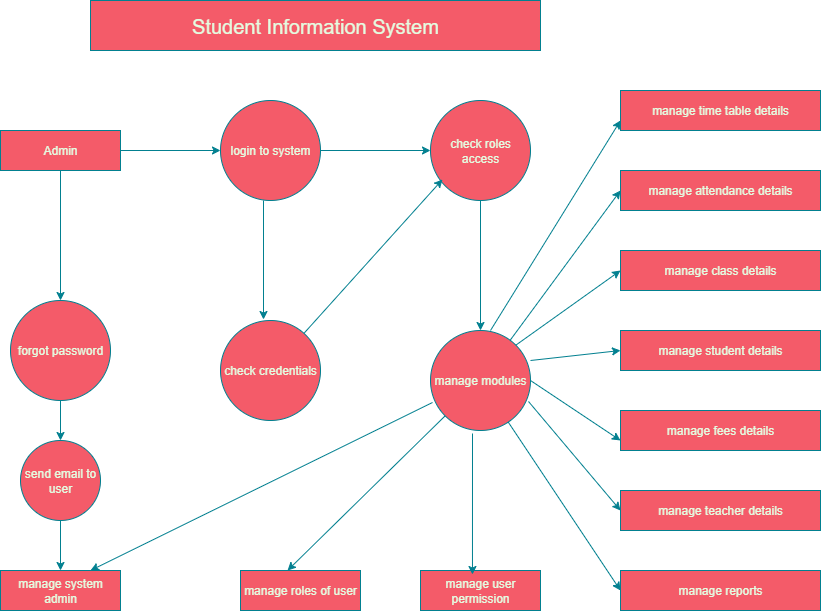

The diagram above was exported from draw.io. Its source (the exported page's mxGraphModel, read from the mxfile embedded in the PNG):
<mxGraphModel dx="787" dy="1592" grid="1" gridSize="10" guides="1" tooltips="1" connect="1" arrows="1" fold="1" page="1" pageScale="1" pageWidth="827" pageHeight="1169" math="0" shadow="0">
  <root>
    <mxCell id="0" />
    <mxCell id="1" parent="0" />
    <mxCell id="SUglvK7zjYAWjiXlqLhC-1" value="manage time table details" style="rounded=0;whiteSpace=wrap;html=1;fillColor=#F45B69;strokeColor=#028090;labelBackgroundColor=none;fontColor=#E4FDE1;" parent="1" vertex="1">
      <mxGeometry x="680" width="200" height="40" as="geometry" />
    </mxCell>
    <mxCell id="SUglvK7zjYAWjiXlqLhC-2" value="manage attendance details" style="rounded=0;whiteSpace=wrap;html=1;fillColor=#F45B69;strokeColor=#028090;labelBackgroundColor=none;fontColor=#E4FDE1;" parent="1" vertex="1">
      <mxGeometry x="680" y="80" width="200" height="40" as="geometry" />
    </mxCell>
    <mxCell id="SUglvK7zjYAWjiXlqLhC-3" value="manage class details" style="rounded=0;whiteSpace=wrap;html=1;fillColor=#F45B69;strokeColor=#028090;labelBackgroundColor=none;fontColor=#E4FDE1;" parent="1" vertex="1">
      <mxGeometry x="680" y="160" width="200" height="40" as="geometry" />
    </mxCell>
    <mxCell id="JUiCdZ9aWAj73RfqqkM5-1" value="&lt;font style=&quot;font-size: 20px;&quot;&gt;Student Information System&lt;/font&gt;" style="rounded=0;whiteSpace=wrap;html=1;fillColor=#F45B69;strokeColor=#028090;labelBackgroundColor=none;fontColor=#E4FDE1;" vertex="1" parent="1">
      <mxGeometry x="150" y="-90" width="450" height="50" as="geometry" />
    </mxCell>
    <mxCell id="JUiCdZ9aWAj73RfqqkM5-2" value="manage student details" style="rounded=0;whiteSpace=wrap;html=1;fillColor=#F45B69;strokeColor=#028090;labelBackgroundColor=none;fontColor=#E4FDE1;" vertex="1" parent="1">
      <mxGeometry x="680" y="240" width="200" height="40" as="geometry" />
    </mxCell>
    <mxCell id="JUiCdZ9aWAj73RfqqkM5-3" value="" style="rounded=0;whiteSpace=wrap;html=1;labelBackgroundColor=none;fillColor=#F45B69;strokeColor=#028090;fontColor=#E4FDE1;" vertex="1" parent="1">
      <mxGeometry x="340" y="200" width="120" as="geometry" />
    </mxCell>
    <mxCell id="JUiCdZ9aWAj73RfqqkM5-4" value="manage fees details" style="rounded=0;whiteSpace=wrap;html=1;fillColor=#F45B69;strokeColor=#028090;labelBackgroundColor=none;fontColor=#E4FDE1;" vertex="1" parent="1">
      <mxGeometry x="680" y="320" width="200" height="40" as="geometry" />
    </mxCell>
    <mxCell id="JUiCdZ9aWAj73RfqqkM5-5" value="manage teacher details" style="rounded=0;whiteSpace=wrap;html=1;fillColor=#F45B69;strokeColor=#028090;labelBackgroundColor=none;fontColor=#E4FDE1;" vertex="1" parent="1">
      <mxGeometry x="680" y="400" width="200" height="40" as="geometry" />
    </mxCell>
    <mxCell id="JUiCdZ9aWAj73RfqqkM5-6" value="manage reports" style="rounded=0;whiteSpace=wrap;html=1;fillColor=#F45B69;strokeColor=#028090;labelBackgroundColor=none;fontColor=#E4FDE1;" vertex="1" parent="1">
      <mxGeometry x="680" y="480" width="200" height="40" as="geometry" />
    </mxCell>
    <mxCell id="JUiCdZ9aWAj73RfqqkM5-10" value="check roles access" style="ellipse;whiteSpace=wrap;html=1;aspect=fixed;fillColor=#F45B69;fontColor=#E4FDE1;strokeColor=#028090;labelBackgroundColor=none;" vertex="1" parent="1">
      <mxGeometry x="490" y="10" width="100" height="100" as="geometry" />
    </mxCell>
    <mxCell id="JUiCdZ9aWAj73RfqqkM5-11" value="manage modules" style="ellipse;whiteSpace=wrap;html=1;aspect=fixed;fillColor=#F45B69;fontColor=#E4FDE1;strokeColor=#028090;labelBackgroundColor=none;" vertex="1" parent="1">
      <mxGeometry x="490" y="240" width="100" height="100" as="geometry" />
    </mxCell>
    <mxCell id="JUiCdZ9aWAj73RfqqkM5-12" value="login to system" style="ellipse;whiteSpace=wrap;html=1;aspect=fixed;fillColor=#F45B69;fontColor=#E4FDE1;strokeColor=#028090;labelBackgroundColor=none;" vertex="1" parent="1">
      <mxGeometry x="280" y="10" width="100" height="100" as="geometry" />
    </mxCell>
    <mxCell id="JUiCdZ9aWAj73RfqqkM5-13" value="forgot password" style="ellipse;whiteSpace=wrap;html=1;aspect=fixed;fillColor=#F45B69;labelBackgroundColor=none;strokeColor=#028090;fontColor=#E4FDE1;" vertex="1" parent="1">
      <mxGeometry x="70" y="210" width="100" height="100" as="geometry" />
    </mxCell>
    <mxCell id="JUiCdZ9aWAj73RfqqkM5-14" value="" style="endArrow=classic;html=1;rounded=0;entryX=0;entryY=0.75;entryDx=0;entryDy=0;labelBackgroundColor=none;strokeColor=#028090;fontColor=default;" edge="1" parent="1" target="SUglvK7zjYAWjiXlqLhC-1">
      <mxGeometry width="50" height="50" relative="1" as="geometry">
        <mxPoint x="550" y="240" as="sourcePoint" />
        <mxPoint x="670" y="30" as="targetPoint" />
      </mxGeometry>
    </mxCell>
    <mxCell id="JUiCdZ9aWAj73RfqqkM5-15" value="" style="endArrow=classic;html=1;rounded=0;entryX=0;entryY=0.5;entryDx=0;entryDy=0;labelBackgroundColor=none;strokeColor=#028090;fontColor=default;" edge="1" parent="1" source="JUiCdZ9aWAj73RfqqkM5-11" target="SUglvK7zjYAWjiXlqLhC-2">
      <mxGeometry width="50" height="50" relative="1" as="geometry">
        <mxPoint x="490" y="210" as="sourcePoint" />
        <mxPoint x="540" y="160" as="targetPoint" />
      </mxGeometry>
    </mxCell>
    <mxCell id="JUiCdZ9aWAj73RfqqkM5-16" value="" style="endArrow=classic;html=1;rounded=0;entryX=0;entryY=0.5;entryDx=0;entryDy=0;exitX=1;exitY=0;exitDx=0;exitDy=0;labelBackgroundColor=none;strokeColor=#028090;fontColor=default;" edge="1" parent="1" source="JUiCdZ9aWAj73RfqqkM5-11" target="SUglvK7zjYAWjiXlqLhC-3">
      <mxGeometry width="50" height="50" relative="1" as="geometry">
        <mxPoint x="570" y="240" as="sourcePoint" />
        <mxPoint x="650" y="180" as="targetPoint" />
      </mxGeometry>
    </mxCell>
    <mxCell id="JUiCdZ9aWAj73RfqqkM5-17" value="" style="endArrow=classic;html=1;rounded=0;entryX=0;entryY=0.5;entryDx=0;entryDy=0;labelBackgroundColor=none;strokeColor=#028090;fontColor=default;" edge="1" parent="1" target="JUiCdZ9aWAj73RfqqkM5-2">
      <mxGeometry width="50" height="50" relative="1" as="geometry">
        <mxPoint x="590" y="270" as="sourcePoint" />
        <mxPoint x="540" y="160" as="targetPoint" />
      </mxGeometry>
    </mxCell>
    <mxCell id="JUiCdZ9aWAj73RfqqkM5-18" value="" style="endArrow=classic;html=1;rounded=0;exitX=1;exitY=0.5;exitDx=0;exitDy=0;entryX=0;entryY=0.75;entryDx=0;entryDy=0;labelBackgroundColor=none;strokeColor=#028090;fontColor=default;" edge="1" parent="1" source="JUiCdZ9aWAj73RfqqkM5-11" target="JUiCdZ9aWAj73RfqqkM5-4">
      <mxGeometry width="50" height="50" relative="1" as="geometry">
        <mxPoint x="490" y="260" as="sourcePoint" />
        <mxPoint x="670" y="340" as="targetPoint" />
      </mxGeometry>
    </mxCell>
    <mxCell id="JUiCdZ9aWAj73RfqqkM5-19" value="" style="endArrow=classic;html=1;rounded=0;entryX=0;entryY=0.5;entryDx=0;entryDy=0;exitX=0.98;exitY=0.71;exitDx=0;exitDy=0;exitPerimeter=0;labelBackgroundColor=none;strokeColor=#028090;fontColor=default;" edge="1" parent="1" source="JUiCdZ9aWAj73RfqqkM5-11" target="JUiCdZ9aWAj73RfqqkM5-5">
      <mxGeometry width="50" height="50" relative="1" as="geometry">
        <mxPoint x="490" y="380" as="sourcePoint" />
        <mxPoint x="540" y="330" as="targetPoint" />
      </mxGeometry>
    </mxCell>
    <mxCell id="JUiCdZ9aWAj73RfqqkM5-20" value="" style="endArrow=classic;html=1;rounded=0;entryX=0;entryY=0.5;entryDx=0;entryDy=0;labelBackgroundColor=none;strokeColor=#028090;fontColor=default;" edge="1" parent="1" source="JUiCdZ9aWAj73RfqqkM5-11" target="JUiCdZ9aWAj73RfqqkM5-6">
      <mxGeometry width="50" height="50" relative="1" as="geometry">
        <mxPoint x="490" y="380" as="sourcePoint" />
        <mxPoint x="540" y="330" as="targetPoint" />
      </mxGeometry>
    </mxCell>
    <mxCell id="JUiCdZ9aWAj73RfqqkM5-22" value="manage roles of user" style="rounded=0;whiteSpace=wrap;html=1;fillColor=#F45B69;strokeColor=#028090;labelBackgroundColor=none;fontColor=#E4FDE1;" vertex="1" parent="1">
      <mxGeometry x="300" y="480" width="120" height="40" as="geometry" />
    </mxCell>
    <mxCell id="JUiCdZ9aWAj73RfqqkM5-24" value="manage user permission" style="rounded=0;whiteSpace=wrap;html=1;fillColor=#F45B69;strokeColor=#028090;labelBackgroundColor=none;fontColor=#E4FDE1;" vertex="1" parent="1">
      <mxGeometry x="480" y="480" width="120" height="40" as="geometry" />
    </mxCell>
    <mxCell id="JUiCdZ9aWAj73RfqqkM5-25" value="manage system admin" style="rounded=0;whiteSpace=wrap;html=1;fillColor=#F45B69;strokeColor=#028090;labelBackgroundColor=none;fontColor=#E4FDE1;" vertex="1" parent="1">
      <mxGeometry x="60" y="480" width="120" height="40" as="geometry" />
    </mxCell>
    <mxCell id="JUiCdZ9aWAj73RfqqkM5-26" value="Admin" style="rounded=0;whiteSpace=wrap;html=1;fillColor=#F45B69;strokeColor=#028090;labelBackgroundColor=none;fontColor=#E4FDE1;" vertex="1" parent="1">
      <mxGeometry x="60" y="40" width="120" height="40" as="geometry" />
    </mxCell>
    <mxCell id="JUiCdZ9aWAj73RfqqkM5-27" value="check credentials" style="ellipse;whiteSpace=wrap;html=1;aspect=fixed;fillColor=#F45B69;fontColor=#E4FDE1;strokeColor=#028090;labelBackgroundColor=none;" vertex="1" parent="1">
      <mxGeometry x="280" y="230" width="100" height="100" as="geometry" />
    </mxCell>
    <mxCell id="JUiCdZ9aWAj73RfqqkM5-28" value="send email to user" style="ellipse;whiteSpace=wrap;html=1;aspect=fixed;fillColor=#F45B69;strokeColor=#028090;labelBackgroundColor=none;fontColor=#E4FDE1;" vertex="1" parent="1">
      <mxGeometry x="80" y="350" width="80" height="80" as="geometry" />
    </mxCell>
    <mxCell id="JUiCdZ9aWAj73RfqqkM5-29" value="" style="endArrow=classic;html=1;rounded=0;exitX=0.5;exitY=1;exitDx=0;exitDy=0;entryX=0.5;entryY=0;entryDx=0;entryDy=0;labelBackgroundColor=none;strokeColor=#028090;fontColor=default;" edge="1" parent="1" source="JUiCdZ9aWAj73RfqqkM5-26" target="JUiCdZ9aWAj73RfqqkM5-13">
      <mxGeometry width="50" height="50" relative="1" as="geometry">
        <mxPoint x="90" y="110" as="sourcePoint" />
        <mxPoint x="120" y="200" as="targetPoint" />
      </mxGeometry>
    </mxCell>
    <mxCell id="JUiCdZ9aWAj73RfqqkM5-30" value="" style="endArrow=classic;html=1;rounded=0;entryX=0.5;entryY=0;entryDx=0;entryDy=0;exitX=0.5;exitY=1;exitDx=0;exitDy=0;labelBackgroundColor=none;strokeColor=#028090;fontColor=default;" edge="1" parent="1" source="JUiCdZ9aWAj73RfqqkM5-13" target="JUiCdZ9aWAj73RfqqkM5-28">
      <mxGeometry width="50" height="50" relative="1" as="geometry">
        <mxPoint x="430" y="340" as="sourcePoint" />
        <mxPoint x="510" y="300" as="targetPoint" />
      </mxGeometry>
    </mxCell>
    <mxCell id="JUiCdZ9aWAj73RfqqkM5-31" value="" style="endArrow=classic;html=1;rounded=0;exitX=0.5;exitY=1;exitDx=0;exitDy=0;labelBackgroundColor=none;strokeColor=#028090;fontColor=default;" edge="1" parent="1" source="JUiCdZ9aWAj73RfqqkM5-28">
      <mxGeometry width="50" height="50" relative="1" as="geometry">
        <mxPoint x="120" y="440" as="sourcePoint" />
        <mxPoint x="120" y="480" as="targetPoint" />
      </mxGeometry>
    </mxCell>
    <mxCell id="JUiCdZ9aWAj73RfqqkM5-32" value="" style="endArrow=classic;html=1;rounded=0;entryX=0;entryY=0.5;entryDx=0;entryDy=0;exitX=1;exitY=0.5;exitDx=0;exitDy=0;labelBackgroundColor=none;strokeColor=#028090;fontColor=default;" edge="1" parent="1" source="JUiCdZ9aWAj73RfqqkM5-26" target="JUiCdZ9aWAj73RfqqkM5-12">
      <mxGeometry width="50" height="50" relative="1" as="geometry">
        <mxPoint x="210" y="160" as="sourcePoint" />
        <mxPoint x="260" y="110" as="targetPoint" />
      </mxGeometry>
    </mxCell>
    <mxCell id="JUiCdZ9aWAj73RfqqkM5-33" value="" style="endArrow=classic;html=1;rounded=0;entryX=0;entryY=0.5;entryDx=0;entryDy=0;exitX=1;exitY=0.5;exitDx=0;exitDy=0;labelBackgroundColor=none;strokeColor=#028090;fontColor=default;" edge="1" parent="1" source="JUiCdZ9aWAj73RfqqkM5-12" target="JUiCdZ9aWAj73RfqqkM5-10">
      <mxGeometry width="50" height="50" relative="1" as="geometry">
        <mxPoint x="270" y="230" as="sourcePoint" />
        <mxPoint x="320" y="180" as="targetPoint" />
      </mxGeometry>
    </mxCell>
    <mxCell id="JUiCdZ9aWAj73RfqqkM5-34" value="" style="endArrow=classic;html=1;rounded=0;exitX=0.43;exitY=1;exitDx=0;exitDy=0;exitPerimeter=0;labelBackgroundColor=none;strokeColor=#028090;fontColor=default;" edge="1" parent="1" source="JUiCdZ9aWAj73RfqqkM5-12">
      <mxGeometry width="50" height="50" relative="1" as="geometry">
        <mxPoint x="316" y="140" as="sourcePoint" />
        <mxPoint x="323" y="229" as="targetPoint" />
      </mxGeometry>
    </mxCell>
    <mxCell id="JUiCdZ9aWAj73RfqqkM5-35" value="" style="endArrow=classic;html=1;rounded=0;entryX=0.12;entryY=0.79;entryDx=0;entryDy=0;entryPerimeter=0;labelBackgroundColor=none;strokeColor=#028090;fontColor=default;" edge="1" parent="1" source="JUiCdZ9aWAj73RfqqkM5-27" target="JUiCdZ9aWAj73RfqqkM5-10">
      <mxGeometry width="50" height="50" relative="1" as="geometry">
        <mxPoint x="310" y="300" as="sourcePoint" />
        <mxPoint x="530" y="120" as="targetPoint" />
      </mxGeometry>
    </mxCell>
    <mxCell id="JUiCdZ9aWAj73RfqqkM5-36" value="" style="endArrow=classic;html=1;rounded=0;exitX=0.5;exitY=1;exitDx=0;exitDy=0;entryX=0.5;entryY=0;entryDx=0;entryDy=0;labelBackgroundColor=none;strokeColor=#028090;fontColor=default;" edge="1" parent="1" source="JUiCdZ9aWAj73RfqqkM5-10" target="JUiCdZ9aWAj73RfqqkM5-11">
      <mxGeometry width="50" height="50" relative="1" as="geometry">
        <mxPoint x="450" y="220" as="sourcePoint" />
        <mxPoint x="500" y="200" as="targetPoint" />
      </mxGeometry>
    </mxCell>
    <mxCell id="JUiCdZ9aWAj73RfqqkM5-39" value="" style="endArrow=classic;html=1;rounded=0;entryX=0.433;entryY=0.1;entryDx=0;entryDy=0;entryPerimeter=0;labelBackgroundColor=none;strokeColor=#028090;fontColor=default;" edge="1" parent="1" target="JUiCdZ9aWAj73RfqqkM5-24">
      <mxGeometry width="50" height="50" relative="1" as="geometry">
        <mxPoint x="532" y="343" as="sourcePoint" />
        <mxPoint x="530" y="470" as="targetPoint" />
      </mxGeometry>
    </mxCell>
    <mxCell id="JUiCdZ9aWAj73RfqqkM5-40" value="" style="endArrow=classic;html=1;rounded=0;exitX=0;exitY=1;exitDx=0;exitDy=0;entryX=0.392;entryY=0;entryDx=0;entryDy=0;entryPerimeter=0;labelBackgroundColor=none;strokeColor=#028090;fontColor=default;" edge="1" parent="1" source="JUiCdZ9aWAj73RfqqkM5-11" target="JUiCdZ9aWAj73RfqqkM5-22">
      <mxGeometry width="50" height="50" relative="1" as="geometry">
        <mxPoint x="620" y="340" as="sourcePoint" />
        <mxPoint x="350" y="470" as="targetPoint" />
      </mxGeometry>
    </mxCell>
    <mxCell id="JUiCdZ9aWAj73RfqqkM5-41" value="" style="endArrow=classic;html=1;rounded=0;exitX=0.02;exitY=0.72;exitDx=0;exitDy=0;exitPerimeter=0;entryX=0.75;entryY=0;entryDx=0;entryDy=0;labelBackgroundColor=none;strokeColor=#028090;fontColor=default;" edge="1" parent="1" source="JUiCdZ9aWAj73RfqqkM5-11" target="JUiCdZ9aWAj73RfqqkM5-25">
      <mxGeometry width="50" height="50" relative="1" as="geometry">
        <mxPoint x="110" y="520" as="sourcePoint" />
        <mxPoint x="160" y="470" as="targetPoint" />
      </mxGeometry>
    </mxCell>
  </root>
</mxGraphModel>